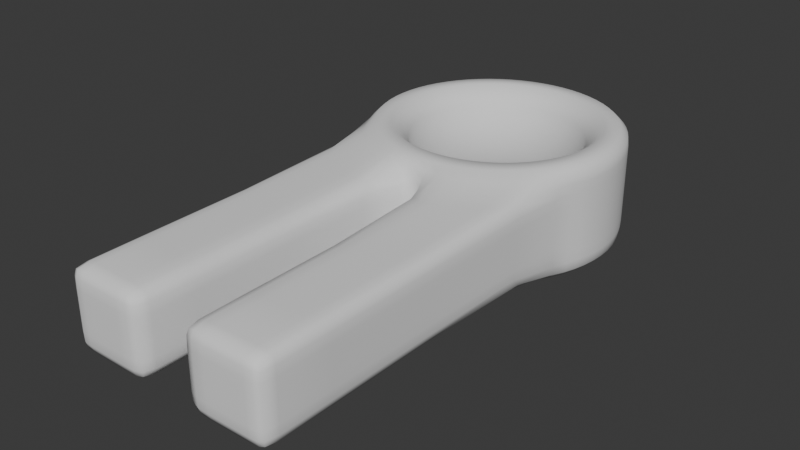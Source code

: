 # Source: Step1.blend  (saved by Blender 4.4.32; exported with 4.5.12 LTS)
import bpy
from mathutils import Matrix  # noqa: F401  (used for matrix-valued properties, if any)

bpy.ops.wm.read_factory_settings(use_empty=True)
scene = bpy.context.scene
scene.name = 'Scene'

# ---- collections
col_collection = bpy.data.collections.new('Collection'); scene.collection.children.link(col_collection)

# ---- world
world_world = bpy.data.worlds.new('World'); scene.world = world_world
world_world.use_nodes = True; world_world.node_tree.nodes.clear()
_N = world_world.node_tree.nodes; _L = world_world.node_tree.links
n0 = _N.new('ShaderNodeOutputWorld'); n0.name = 'World Output'; n0.location = (300, 300)
n1 = _N.new('ShaderNodeBackground'); n1.name = 'Background'; n1.location = (10, 300)
n1.inputs[0].default_value = (0.05088, 0.05088, 0.05088, 1.0)
_L.new(n1.outputs[0], n0.inputs[0])
n0.is_active_output = True
world_world.color = (0.05088, 0.05088, 0.05088)
world_world.sun_shadow_jitter_overblur = 0.0

# ---- meshes
me_circle = bpy.data.meshes.new('Circle')
me_circle.from_pydata([(0.0, 1.0, 0.0), (-0.1951, 0.9808, 0.0), (-0.3827, 0.9239, 0.0), (-0.5556, 0.8315, 0.0), (-0.7071, 0.7071, 0.0), (-0.8315, 0.5556, 0.0), (-0.9239, 0.3827, 0.0), (-0.9808, 0.1951, 0.0), (-1.0, 0.0, 0.0), (-0.9808, -0.1951, 0.0), (-0.9239, -0.3827, 0.0), (-0.8315, -0.5556, 0.0), (-0.7071, -0.7071, 0.0), (-0.5556, -0.8315, 0.0), (-0.3827, -0.9239, 0.0), (-0.1951, -0.9808, 0.0), (0.0, -1.0, 0.0), (0.1951, -0.9808, 0.0), (0.3827, -0.9239, 0.0), (0.5556, -0.8315, 0.0), (0.7071, -0.7071, 0.0), (0.8315, -0.5556, 0.0), (0.9239, -0.3827, 0.0), (0.9808, -0.1951, 0.0), (1.0, 0.0, 0.0), (0.9808, 0.1951, 0.0), (0.9239, 0.3827, 0.0), (0.8315, 0.5556, 0.0), (0.7071, 0.7071, 0.0), (0.5556, 0.8315, 0.0), (0.3827, 0.9239, 0.0), (0.1951, 0.9808, 0.0), (-4.631e-09, 0.6175, 0.0), (-0.1205, 0.6056, 0.0), (-0.2363, 0.5705, 0.0), (-0.3431, 0.5134, 0.0), (-0.4366, 0.4366, 0.0), (-0.5134, 0.3431, 0.0), (-0.5705, 0.2363, 0.0), (-0.6056, 0.1205, 0.0), (-0.6175, 5.7e-09, 0.0), (-0.6056, -0.1205, 0.0), (-0.5705, -0.2363, 0.0), (-0.5134, -0.3431, 0.0), (-0.4366, -0.4366, 0.0), (-0.3431, -0.5134, 0.0), (-0.2363, -0.5705, 0.0), (-0.1205, -0.6056, 0.0), (-4.631e-09, -0.6175, 0.0), (0.1205, -0.6056, 0.0), (0.2363, -0.5705, 0.0), (0.3431, -0.5134, 0.0), (0.4366, -0.4366, 0.0), (0.5134, -0.3431, 0.0), (0.5705, -0.2363, 0.0), (0.6056, -0.1205, 0.0), (0.6175, 5.7e-09, 0.0), (0.6056, 0.1205, 0.0), (0.5705, 0.2363, 0.0), (0.5134, 0.3431, 0.0), (0.4366, 0.4366, 0.0), (0.3431, 0.5134, 0.0), (0.2363, 0.5705, 0.0), (0.1205, 0.6056, 0.0), (0.0, 1.0, 0.9333), (-0.1951, 0.9808, 0.9333), (-0.3827, 0.9239, 0.9333), (-0.5556, 0.8315, 0.9333), (-0.7071, 0.7071, 0.9333), (-0.8315, 0.5556, 0.9333), (-0.9239, 0.3827, 0.9333), (-0.9808, 0.1951, 0.9333), (-1.0, 0.0, 0.9333), (-0.9808, -0.1951, 0.9333), (-0.9239, -0.3827, 0.9333), (-0.8315, -0.5556, 0.9333), (-0.7071, -0.7071, 0.9333), (-0.5556, -0.8315, 0.9333), (-0.3827, -0.9239, 0.9333), (-0.1951, -0.9808, 0.9333), (0.0, -1.0, 0.9333), (0.1951, -0.9808, 0.9333), (0.3827, -0.9239, 0.9333), (0.5556, -0.8315, 0.9333), (0.7071, -0.7071, 0.9333), (0.8315, -0.5556, 0.9333), (0.9239, -0.3827, 0.9333), (0.9808, -0.1951, 0.9333), (1.0, 0.0, 0.9333), (0.9808, 0.1951, 0.9333), (0.9239, 0.3827, 0.9333), (0.8315, 0.5556, 0.9333), (0.7071, 0.7071, 0.9333), (0.5556, 0.8315, 0.9333), (0.3827, 0.9239, 0.9333), (0.1951, 0.9808, 0.9333), (-4.631e-09, 0.6175, 0.9333), (-0.1205, 0.6056, 0.9333), (-0.2363, 0.5705, 0.9333), (-0.3431, 0.5134, 0.9333), (-0.4366, 0.4366, 0.9333), (-0.5134, 0.3431, 0.9333), (-0.5705, 0.2363, 0.9333), (-0.6056, 0.1205, 0.9333), (-0.6175, 5.7e-09, 0.9333), (-0.6056, -0.1205, 0.9333), (-0.5705, -0.2363, 0.9333), (-0.5134, -0.3431, 0.9333), (-0.4366, -0.4366, 0.9333), (-0.3431, -0.5134, 0.9333), (-0.2363, -0.5705, 0.9333), (-0.1205, -0.6056, 0.9333), (-4.631e-09, -0.6175, 0.9333), (0.1205, -0.6056, 0.9333), (0.2363, -0.5705, 0.9333), (0.3431, -0.5134, 0.9333), (0.4366, -0.4366, 0.9333), (0.5134, -0.3431, 0.9333), (0.5705, -0.2363, 0.9333), (0.6056, -0.1205, 0.9333), (0.6175, 5.7e-09, 0.9333), (0.6056, 0.1205, 0.9333), (0.5705, 0.2363, 0.9333), (0.5134, 0.3431, 0.9333), (0.4366, 0.4366, 0.9333), (0.3431, 0.5134, 0.9333), (0.2363, 0.5705, 0.9333), (0.1205, 0.6056, 0.9333), (0.3827, 0.9239, 0.1556), (0.3827, 0.9239, 0.3111), (0.3827, 0.9239, 0.4667), (0.3827, 0.9239, 0.6222), (0.3827, 0.9239, 0.7778), (0.1951, 0.9808, 0.7778), (0.1951, 0.9808, 0.6222), (0.1951, 0.9808, 0.4667), (0.1951, 0.9808, 0.3111), (0.1951, 0.9808, 0.1556), (-0.7071, 0.7071, 0.1556), (-0.7071, 0.7071, 0.3111), (-0.7071, 0.7071, 0.4667), (-0.7071, 0.7071, 0.6222), (-0.7071, 0.7071, 0.7778), (-0.8315, 0.5556, 0.7778), (-0.8315, 0.5556, 0.6222), (-0.8315, 0.5556, 0.4667), (-0.8315, 0.5556, 0.3111), (-0.8315, 0.5556, 0.1556), (0.0, 1.0, 0.7778), (0.0, 1.0, 0.6222), (0.0, 1.0, 0.4667), (0.0, 1.0, 0.3111), (0.0, 1.0, 0.1556), (-0.9239, 0.3827, 0.7778), (-0.9239, 0.3827, 0.6222), (-0.9239, 0.3827, 0.4667), (-0.9239, 0.3827, 0.3111), (-0.9239, 0.3827, 0.1556), (-0.9808, 0.1951, 0.7778), (-0.9808, 0.1951, 0.6222), (-0.9808, 0.1951, 0.4667), (-0.9808, 0.1951, 0.3111), (-0.9808, 0.1951, 0.1556), (-1.0, 0.0, 0.7778), (-1.0, 0.0, 0.6222), (-1.0, 0.0, 0.4667), (-1.0, 0.0, 0.3111), (-1.0, 0.0, 0.1556), (-0.9808, -0.1951, 0.7778), (-0.9808, -0.1951, 0.6222), (-0.9808, -0.1951, 0.4667), (-0.9808, -0.1951, 0.3111), (-0.9808, -0.1951, 0.1556), (-0.9239, -0.3827, 0.7778), (-0.9239, -0.3827, 0.6222), (-0.9239, -0.3827, 0.4667), (-0.9239, -0.3827, 0.3111), (-0.9239, -0.3827, 0.1556), (-0.8315, -0.5556, 0.7778), (-0.8315, -0.5556, 0.6222), (-0.8315, -0.5556, 0.4667), (-0.8315, -0.5556, 0.3111), (-0.8315, -0.5556, 0.1556), (-0.7071, -0.7071, 0.7778), (-0.7071, -0.7071, 0.1556), (-0.5556, -0.8315, 0.7778), (-0.5556, -0.8315, 0.1556), (-0.3827, -0.9239, 0.7778), (-0.3827, -0.9239, 0.1556), (-0.1951, -0.9808, 0.7778), (-0.1951, -0.9808, 0.6222), (-0.1951, -0.9808, 0.4667), (-0.1951, -0.9808, 0.3111), (-0.1951, -0.9808, 0.1556), (0.0, -1.0, 0.7778), (0.0, -1.0, 0.6222), (0.0, -1.0, 0.4667), (0.0, -1.0, 0.3111), (0.0, -1.0, 0.1556), (0.1951, -0.9808, 0.7778), (0.1951, -0.9808, 0.6222), (0.1951, -0.9808, 0.4667), (0.1951, -0.9808, 0.3111), (0.1951, -0.9808, 0.1556), (0.3827, -0.9239, 0.7778), (0.3827, -0.9239, 0.1556), (0.5556, -0.8315, 0.7778), (0.5556, -0.8315, 0.1556), (0.7071, -0.7071, 0.7778), (0.7071, -0.7071, 0.1556), (0.8315, -0.5556, 0.7778), (0.8315, -0.5556, 0.6222), (0.8315, -0.5556, 0.4667), (0.8315, -0.5556, 0.3111), (0.8315, -0.5556, 0.1556), (0.9239, -0.3827, 0.7778), (0.9239, -0.3827, 0.6222), (0.9239, -0.3827, 0.4667), (0.9239, -0.3827, 0.3111), (0.9239, -0.3827, 0.1556), (0.9808, -0.1951, 0.7778), (0.9808, -0.1951, 0.6222), (0.9808, -0.1951, 0.4667), (0.9808, -0.1951, 0.3111), (0.9808, -0.1951, 0.1556), (1.0, 0.0, 0.7778), (1.0, 0.0, 0.6222), (1.0, 0.0, 0.4667), (1.0, 0.0, 0.3111), (1.0, 0.0, 0.1556), (0.9808, 0.1951, 0.7778), (0.9808, 0.1951, 0.6222), (0.9808, 0.1951, 0.4667), (0.9808, 0.1951, 0.3111), (0.9808, 0.1951, 0.1556), (0.9239, 0.3827, 0.7778), (0.9239, 0.3827, 0.6222), (0.9239, 0.3827, 0.4667), (0.9239, 0.3827, 0.3111), (0.9239, 0.3827, 0.1556), (0.8315, 0.5556, 0.7778), (0.8315, 0.5556, 0.6222), (0.8315, 0.5556, 0.4667), (0.8315, 0.5556, 0.3111), (0.8315, 0.5556, 0.1556), (-0.1951, 0.9808, 0.7778), (-0.1951, 0.9808, 0.6222), (-0.1951, 0.9808, 0.4667), (-0.1951, 0.9808, 0.3111), (-0.1951, 0.9808, 0.1556), (0.7071, 0.7071, 0.7778), (0.7071, 0.7071, 0.6222), (0.7071, 0.7071, 0.4667), (0.7071, 0.7071, 0.3111), (0.7071, 0.7071, 0.1556), (-0.3827, 0.9239, 0.7778), (-0.3827, 0.9239, 0.6222), (-0.3827, 0.9239, 0.4667), (-0.3827, 0.9239, 0.3111), (-0.3827, 0.9239, 0.1556), (0.5556, 0.8315, 0.7778), (0.5556, 0.8315, 0.6222), (0.5556, 0.8315, 0.4667), (0.5556, 0.8315, 0.3111), (0.5556, 0.8315, 0.1556), (-0.5556, 0.8315, 0.7778), (-0.5556, 0.8315, 0.6222), (-0.5556, 0.8315, 0.4667), (-0.5556, 0.8315, 0.3111), (-0.5556, 0.8315, 0.1556), (-0.8315, -3.158, 0.7778), (-0.8315, -3.158, 0.6222), (-0.8315, -3.158, 0.4667), (-0.8315, -3.158, 0.3111), (-0.8315, -3.158, 0.1556), (-0.7071, -3.16, 0.7778), (-0.7071, -3.16, 0.1556), (-0.5556, -3.162, 0.7778), (-0.5556, -3.162, 0.1556), (-0.3827, -3.163, 0.7778), (-0.3827, -3.163, 0.1556), (-0.1951, -3.163, 0.7778), (-0.1951, -3.163, 0.6222), (-0.1951, -3.163, 0.4667), (-0.1951, -3.163, 0.3111), (-0.1951, -3.163, 0.1556), (0.1951, -3.163, 0.7778), (0.1951, -3.163, 0.6222), (0.1951, -3.163, 0.4667), (0.1951, -3.163, 0.3111), (0.1951, -3.163, 0.1556), (0.3827, -3.163, 0.7778), (0.3827, -3.163, 0.1556), (0.5556, -3.162, 0.7778), (0.5556, -3.162, 0.1556), (0.7071, -3.16, 0.7778), (0.7071, -3.16, 0.1556), (0.8315, -3.158, 0.7778), (0.8315, -3.158, 0.6222), (0.8315, -3.158, 0.4667), (0.8315, -3.158, 0.3111), (0.8315, -3.158, 0.1556), (-0.8315, -3.302, 0.7778), (-0.8315, -3.302, 0.6222), (-0.8315, -3.302, 0.4667), (-0.8315, -3.302, 0.3111), (-0.8315, -3.302, 0.1556), (-0.7071, -3.304, 0.7778), (-0.7071, -3.304, 0.6222), (-0.7071, -3.304, 0.4667), (-0.7071, -3.304, 0.3111), (-0.7071, -3.304, 0.1556), (-0.5556, -3.305, 0.7778), (-0.5556, -3.305, 0.6222), (-0.5556, -3.305, 0.4667), (-0.5556, -3.305, 0.3111), (-0.5556, -3.305, 0.1556), (-0.3827, -3.306, 0.7778), (-0.3827, -3.306, 0.6222), (-0.3827, -3.306, 0.4667), (-0.3827, -3.306, 0.3111), (-0.3827, -3.306, 0.1556), (-0.1951, -3.307, 0.7778), (-0.1951, -3.307, 0.6222), (-0.1951, -3.307, 0.4667), (-0.1951, -3.307, 0.3111), (-0.1951, -3.307, 0.1556), (0.1951, -3.307, 0.7778), (0.1951, -3.307, 0.6222), (0.1951, -3.307, 0.4667), (0.1951, -3.307, 0.3111), (0.1951, -3.307, 0.1556), (0.3827, -3.306, 0.7778), (0.3827, -3.306, 0.6222), (0.3827, -3.306, 0.4667), (0.3827, -3.306, 0.3111), (0.3827, -3.306, 0.1556), (0.5556, -3.305, 0.7778), (0.5556, -3.305, 0.6222), (0.5556, -3.305, 0.4667), (0.5556, -3.305, 0.3111), (0.5556, -3.305, 0.1556), (0.7071, -3.304, 0.7778), (0.7071, -3.304, 0.6222), (0.7071, -3.304, 0.4667), (0.7071, -3.304, 0.3111), (0.7071, -3.304, 0.1556), (0.8315, -3.302, 0.7778), (0.8315, -3.302, 0.6222), (0.8315, -3.302, 0.4667), (0.8315, -3.302, 0.3111), (0.8315, -3.302, 0.1556)], [], [(19, 51, 50, 18), (6, 38, 37, 5), (20, 52, 51, 19), (7, 39, 38, 6), (21, 53, 52, 20), (8, 40, 39, 7), (22, 54, 53, 21), (9, 41, 40, 8), (23, 55, 54, 22), (10, 42, 41, 9), (24, 56, 55, 23), (11, 43, 42, 10), (25, 57, 56, 24), (12, 44, 43, 11), (26, 58, 57, 25), (13, 45, 44, 12), (27, 59, 58, 26), (14, 46, 45, 13), (1, 33, 32, 0), (28, 60, 59, 27), (15, 47, 46, 14), (2, 34, 33, 1), (29, 61, 60, 28), (16, 48, 47, 15), (3, 35, 34, 2), (30, 62, 61, 29), (17, 49, 48, 16), (4, 36, 35, 3), (31, 63, 62, 30), (18, 50, 49, 17), (5, 37, 36, 4), (0, 32, 63, 31), (83, 82, 114, 115), (70, 69, 101, 102), (84, 83, 115, 116), (71, 70, 102, 103), (85, 84, 116, 117), (72, 71, 103, 104), (86, 85, 117, 118), (73, 72, 104, 105), (87, 86, 118, 119), (74, 73, 105, 106), (88, 87, 119, 120), (75, 74, 106, 107), (89, 88, 120, 121), (76, 75, 107, 108), (90, 89, 121, 122), (77, 76, 108, 109), (91, 90, 122, 123), (78, 77, 109, 110), (65, 64, 96, 97), (92, 91, 123, 124), (79, 78, 110, 111), (66, 65, 97, 98), (93, 92, 124, 125), (80, 79, 111, 112), (67, 66, 98, 99), (94, 93, 125, 126), (81, 80, 112, 113), (68, 67, 99, 100), (95, 94, 126, 127), (82, 81, 113, 114), (69, 68, 100, 101), (64, 95, 127, 96), (133, 132, 94, 95), (143, 142, 68, 69), (57, 58, 122, 121), (148, 133, 95, 64), (153, 143, 69, 70), (58, 59, 123, 122), (32, 33, 97, 96), (158, 153, 70, 71), (59, 60, 124, 123), (33, 34, 98, 97), (163, 158, 71, 72), (60, 61, 125, 124), (34, 35, 99, 98), (168, 163, 72, 73), (61, 62, 126, 125), (35, 36, 100, 99), (173, 168, 73, 74), (62, 63, 127, 126), (36, 37, 101, 100), (178, 173, 74, 75), (63, 32, 96, 127), (37, 38, 102, 101), (183, 178, 75, 76), (38, 39, 103, 102), (185, 183, 76, 77), (39, 40, 104, 103), (187, 185, 77, 78), (40, 41, 105, 104), (189, 187, 78, 79), (41, 42, 106, 105), (194, 189, 79, 80), (42, 43, 107, 106), (199, 194, 80, 81), (43, 44, 108, 107), (204, 199, 81, 82), (44, 45, 109, 108), (206, 204, 82, 83), (45, 46, 110, 109), (208, 206, 83, 84), (46, 47, 111, 110), (210, 208, 84, 85), (47, 48, 112, 111), (215, 210, 85, 86), (48, 49, 113, 112), (220, 215, 86, 87), (49, 50, 114, 113), (225, 220, 87, 88), (50, 51, 115, 114), (230, 225, 88, 89), (51, 52, 116, 115), (235, 230, 89, 90), (52, 53, 117, 116), (240, 235, 90, 91), (245, 148, 64, 65), (53, 54, 118, 117), (250, 240, 91, 92), (255, 245, 65, 66), (54, 55, 119, 118), (260, 250, 92, 93), (265, 255, 66, 67), (55, 56, 120, 119), (132, 260, 93, 94), (142, 265, 67, 68), (56, 57, 121, 120), (4, 3, 269, 138), (138, 269, 268, 139), (139, 268, 267, 140), (140, 267, 266, 141), (141, 266, 265, 142), (30, 29, 264, 128), (128, 264, 263, 129), (129, 263, 262, 130), (130, 262, 261, 131), (131, 261, 260, 132), (3, 2, 259, 269), (269, 259, 258, 268), (268, 258, 257, 267), (267, 257, 256, 266), (266, 256, 255, 265), (29, 28, 254, 264), (264, 254, 253, 263), (263, 253, 252, 262), (262, 252, 251, 261), (261, 251, 250, 260), (2, 1, 249, 259), (259, 249, 248, 258), (258, 248, 247, 257), (257, 247, 246, 256), (256, 246, 245, 255), (28, 27, 244, 254), (254, 244, 243, 253), (253, 243, 242, 252), (252, 242, 241, 251), (251, 241, 240, 250), (1, 0, 152, 249), (249, 152, 151, 248), (248, 151, 150, 247), (247, 150, 149, 246), (246, 149, 148, 245), (27, 26, 239, 244), (244, 239, 238, 243), (243, 238, 237, 242), (242, 237, 236, 241), (241, 236, 235, 240), (26, 25, 234, 239), (239, 234, 233, 238), (238, 233, 232, 237), (237, 232, 231, 236), (236, 231, 230, 235), (25, 24, 229, 234), (234, 229, 228, 233), (233, 228, 227, 232), (232, 227, 226, 231), (231, 226, 225, 230), (24, 23, 224, 229), (229, 224, 223, 228), (228, 223, 222, 227), (227, 222, 221, 226), (226, 221, 220, 225), (23, 22, 219, 224), (224, 219, 218, 223), (223, 218, 217, 222), (222, 217, 216, 221), (221, 216, 215, 220), (22, 21, 214, 219), (219, 214, 213, 218), (218, 213, 212, 217), (217, 212, 211, 216), (216, 211, 210, 215), (21, 20, 209, 214), (187, 189, 281, 279), (189, 190, 282, 281), (203, 202, 289, 290), (199, 204, 291, 286), (20, 19, 207, 209), (202, 201, 288, 289), (209, 207, 294, 296), (184, 182, 274, 276), (201, 200, 287, 288), (19, 18, 205, 207), (208, 210, 297, 295), (183, 185, 277, 275), (200, 199, 286, 287), (182, 181, 273, 274), (18, 17, 203, 205), (193, 188, 280, 285), (181, 180, 272, 273), (205, 203, 290, 292), (180, 179, 271, 272), (17, 16, 198, 203), (203, 198, 197, 202), (202, 197, 196, 201), (201, 196, 195, 200), (200, 195, 194, 199), (16, 15, 193, 198), (198, 193, 192, 197), (197, 192, 191, 196), (196, 191, 190, 195), (195, 190, 189, 194), (15, 14, 188, 193), (204, 206, 293, 291), (179, 178, 270, 271), (214, 209, 296, 301), (186, 184, 276, 278), (14, 13, 186, 188), (213, 214, 301, 300), (185, 187, 279, 277), (212, 213, 300, 299), (211, 212, 299, 298), (13, 12, 184, 186), (210, 211, 298, 297), (207, 205, 292, 294), (192, 193, 285, 284), (206, 208, 295, 293), (12, 11, 182, 184), (191, 192, 284, 283), (178, 183, 275, 270), (188, 186, 278, 280), (190, 191, 283, 282), (11, 10, 177, 182), (182, 177, 176, 181), (181, 176, 175, 180), (180, 175, 174, 179), (179, 174, 173, 178), (10, 9, 172, 177), (177, 172, 171, 176), (176, 171, 170, 175), (175, 170, 169, 174), (174, 169, 168, 173), (9, 8, 167, 172), (172, 167, 166, 171), (171, 166, 165, 170), (170, 165, 164, 169), (169, 164, 163, 168), (8, 7, 162, 167), (167, 162, 161, 166), (166, 161, 160, 165), (165, 160, 159, 164), (164, 159, 158, 163), (7, 6, 157, 162), (162, 157, 156, 161), (161, 156, 155, 160), (160, 155, 154, 159), (159, 154, 153, 158), (6, 5, 147, 157), (157, 147, 146, 156), (156, 146, 145, 155), (155, 145, 144, 154), (154, 144, 143, 153), (0, 31, 137, 152), (152, 137, 136, 151), (151, 136, 135, 150), (150, 135, 134, 149), (149, 134, 133, 148), (5, 4, 138, 147), (147, 138, 139, 146), (146, 139, 140, 145), (145, 140, 141, 144), (144, 141, 142, 143), (31, 30, 128, 137), (137, 128, 129, 136), (136, 129, 130, 135), (135, 130, 131, 134), (134, 131, 132, 133), (273, 272, 304, 305), (277, 279, 317, 312), (292, 290, 331, 336), (272, 271, 303, 304), (291, 293, 337, 332), (271, 270, 302, 303), (301, 296, 346, 351), (300, 301, 351, 350), (270, 275, 307, 302), (280, 278, 316, 321), (299, 300, 350, 349), (279, 281, 322, 317), (298, 299, 349, 348), (294, 292, 336, 341), (290, 289, 330, 331), (297, 298, 348, 347), (293, 295, 342, 337), (289, 288, 329, 330), (276, 274, 306, 311), (288, 287, 328, 329), (275, 277, 312, 307), (287, 286, 327, 328), (285, 280, 321, 326), (284, 285, 326, 325), (286, 291, 332, 327), (296, 294, 341, 346), (283, 284, 325, 324), (295, 297, 347, 342), (282, 283, 324, 323), (274, 273, 305, 306), (278, 276, 311, 316), (281, 282, 323, 322), (351, 346, 345, 350), (350, 345, 344, 349), (349, 344, 343, 348), (348, 343, 342, 347), (346, 341, 340, 345), (345, 340, 339, 344), (344, 339, 338, 343), (343, 338, 337, 342), (341, 336, 335, 340), (340, 335, 334, 339), (339, 334, 333, 338), (338, 333, 332, 337), (336, 331, 330, 335), (335, 330, 329, 334), (334, 329, 328, 333), (333, 328, 327, 332), (326, 321, 320, 325), (325, 320, 319, 324), (324, 319, 318, 323), (323, 318, 317, 322), (321, 316, 315, 320), (320, 315, 314, 319), (319, 314, 313, 318), (318, 313, 312, 317), (316, 311, 310, 315), (315, 310, 309, 314), (314, 309, 308, 313), (313, 308, 307, 312), (311, 306, 305, 310), (310, 305, 304, 309), (309, 304, 303, 308), (308, 303, 302, 307)])
me_circle.polygons.foreach_set('use_smooth', [True] * 352)
_uv = me_circle.uv_layers.new(name='UVMap')
_uv.uv.foreach_set('vector', [0.0, 0.0, 0.0, 0.0, 0.0, 0.0, 0.0, 0.0, 0.0, 0.0, 0.0, 0.0, 0.0, 0.0, 0.0, 0.0, 0.0, 0.0, 0.0, 0.0, 0.0, 0.0, 0.0, 0.0, 0.0, 0.0, 0.0, 0.0, 0.0, 0.0, 0.0, 0.0, 0.0, 0.0, 0.0, 0.0, 0.0, 0.0, 0.0, 0.0, 0.0, 0.0, 0.0, 0.0, 0.0, 0.0, 0.0, 0.0, 0.0, 0.0, 0.0, 0.0, 0.0, 0.0, 0.0, 0.0, 0.0, 0.0, 0.0, 0.0, 0.0, 0.0, 0.0, 0.0, 0.0, 0.0, 0.0, 0.0, 0.0, 0.0, 0.0, 0.0, 0.0, 0.0, 0.0, 0.0, 0.0, 0.0, 0.0, 0.0, 0.0, 0.0, 0.0, 0.0, 0.0, 0.0, 0.0, 0.0, 0.0, 0.0, 0.0, 0.0, 0.0, 0.0, 0.0, 0.0, 0.0, 0.0, 0.0, 0.0, 0.0, 0.0, 0.0, 0.0, 0.0, 0.0, 0.0, 0.0, 0.0, 0.0, 0.0, 0.0, 0.0, 0.0, 0.0, 0.0, 0.0, 0.0, 0.0, 0.0, 0.0, 0.0, 0.0, 0.0, 0.0, 0.0, 0.0, 0.0, 0.0, 0.0, 0.0, 0.0, 0.0, 0.0, 0.0, 0.0, 0.0, 0.0, 0.0, 0.0, 0.0, 0.0, 0.0, 0.0, 0.0, 0.0, 0.0, 0.0, 0.0, 0.0, 0.0, 0.0, 0.0, 0.0, 0.0, 0.0, 0.0, 0.0, 0.0, 0.0, 0.0, 0.0, 0.0, 0.0, 0.0, 0.0, 0.0, 0.0, 0.0, 0.0, 0.0, 0.0, 0.0, 0.0, 0.0, 0.0, 0.0, 0.0, 0.0, 0.0, 0.0, 0.0, 0.0, 0.0, 0.0, 0.0, 0.0, 0.0, 0.0, 0.0, 0.0, 0.0, 0.0, 0.0, 0.0, 0.0, 0.0, 0.0, 0.0, 0.0, 0.0, 0.0, 0.0, 0.0, 0.0, 0.0, 0.0, 0.0, 0.0, 0.0, 0.0, 0.0, 0.0, 0.0, 0.0, 0.0, 0.0, 0.0, 0.0, 0.0, 0.0, 0.0, 0.0, 0.0, 0.0, 0.0, 0.0, 0.0, 0.0, 0.0, 0.0, 0.0, 0.0, 0.0, 0.0, 0.0, 0.0, 0.0, 0.0, 0.0, 0.0, 0.0, 0.0, 0.0, 0.0, 0.0, 0.0, 0.0, 0.0, 0.0, 0.0, 0.0, 0.0, 0.0, 0.0, 0.0, 0.0, 0.0, 0.0, 0.0, 0.0, 0.0, 0.0, 0.0, 0.0, 0.0, 0.0, 0.0, 0.0, 0.0, 0.0, 0.0, 0.0, 0.0, 0.0, 0.0, 0.0, 0.0, 0.0, 0.0, 0.0, 0.0, 0.0, 0.0, 0.0, 0.0, 0.0, 0.0, 0.0, 0.0, 0.0, 0.0, 0.0, 0.0, 0.0, 0.0, 0.0, 0.0, 0.0, 0.0, 0.0, 0.0, 0.0, 0.0, 0.0, 0.0, 0.0, 0.0, 0.0, 0.0, 0.0, 0.0, 0.0, 0.0, 0.0, 0.0, 0.0, 0.0, 0.0, 0.0, 0.0, 0.0, 0.0, 0.0, 0.0, 0.0, 0.0, 0.0, 0.0, 0.0, 0.0, 0.0, 0.0, 0.0, 0.0, 0.0, 0.0, 0.0, 0.0, 0.0, 0.0, 0.0, 0.0, 0.0, 0.0, 0.0, 0.0, 0.0, 0.0, 0.0, 0.0, 0.0, 0.0, 0.0, 0.0, 0.0, 0.0, 0.0, 0.0, 0.0, 0.0, 0.0, 0.0, 0.0, 0.0, 0.0, 0.0, 0.0, 0.0, 0.0, 0.0, 0.0, 0.0, 0.0, 0.0, 0.0, 0.0, 0.0, 0.0, 0.0, 0.0, 0.0, 0.0, 0.0, 0.0, 0.0, 0.0, 0.0, 0.0, 0.0, 0.0, 0.0, 0.0, 0.0, 0.0, 0.0, 0.0, 0.0, 0.0, 0.0, 0.0, 0.0, 0.0, 0.0, 0.0, 0.0, 0.0, 0.0, 0.0, 0.0, 0.0, 0.0, 0.0, 0.0, 0.0, 0.0, 0.0, 0.0, 0.0, 0.0, 0.0, 0.0, 0.0, 0.0, 0.0, 0.0, 0.0, 0.0, 0.0, 0.0, 0.0, 0.0, 0.0, 0.0, 0.0, 0.0, 0.0, 0.0, 0.0, 0.0, 0.0, 0.0, 0.0, 0.0, 0.0, 0.0, 0.0, 0.0, 0.0, 0.0, 0.0, 0.0, 0.0, 0.0, 0.0, 0.0, 0.0, 0.0, 0.0, 0.0, 0.0, 0.0, 0.0, 0.0, 0.0, 0.0, 0.0, 0.0, 0.0, 0.0, 0.0, 0.0, 0.0, 0.0, 0.0, 0.0, 0.0, 0.0, 0.0, 0.0, 0.0, 0.0, 0.0, 0.0, 0.0, 0.0, 0.0, 0.0, 0.0, 0.0, 0.0, 0.0, 0.0, 0.0, 0.0, 0.0, 0.0, 0.0, 0.0, 0.0, 0.0, 0.0, 0.0, 0.0, 0.0, 0.0, 0.0, 0.0, 0.0, 0.0, 0.0, 0.0, 0.0, 0.0, 0.0, 0.0, 0.0, 0.0, 0.0, 0.0, 0.0, 0.0, 0.0, 0.0, 0.0, 0.0, 0.0, 0.0, 0.0, 0.0, 0.0, 0.0, 0.0, 0.0, 0.0, 0.0, 0.0, 0.0, 0.0, 0.0, 0.0, 0.0, 0.0, 0.0, 0.0, 0.0, 0.0, 0.0, 0.0, 0.0, 0.0, 0.0, 0.0, 0.0, 0.0, 0.0, 0.0, 0.0, 0.0, 0.0, 0.0, 0.0, 0.0, 0.0, 0.0, 0.0, 0.0, 0.0, 0.0, 0.0, 0.0, 0.0, 0.0, 0.0, 0.0, 0.0, 0.0, 0.0, 0.0, 0.0, 0.0, 0.0, 0.0, 0.0, 0.0, 0.0, 0.0, 0.0, 0.0, 0.0, 0.0, 0.0, 0.0, 0.0, 0.0, 0.0, 0.0, 0.0, 0.0, 0.0, 0.0, 0.0, 0.0, 0.0, 0.0, 0.0, 0.0, 0.0, 0.0, 0.0, 0.0, 0.0, 0.0, 0.0, 0.0, 0.0, 0.0, 0.0, 0.0, 0.0, 0.0, 0.0, 0.0, 0.0, 0.0, 0.0, 0.0, 0.0, 0.0, 0.0, 0.0, 0.0, 0.0, 0.0, 0.0, 0.0, 0.0, 0.0, 0.0, 0.0, 0.0, 0.0, 0.0, 0.0, 0.0, 0.0, 0.0, 0.0, 0.0, 0.0, 0.0, 0.0, 0.0, 0.0, 0.0, 0.0, 0.0, 0.0, 0.0, 0.0, 0.0, 0.0, 0.0, 0.0, 0.0, 0.0, 0.0, 0.0, 0.0, 0.0, 0.0, 0.0, 0.0, 0.0, 0.0, 0.0, 0.0, 0.0, 0.0, 0.0, 0.0, 0.0, 0.0, 0.0, 0.0, 0.0, 0.0, 0.0, 0.0, 0.0, 0.0, 0.0, 0.0, 0.0, 0.0, 0.0, 0.0, 0.0, 0.0, 0.0, 0.0, 0.0, 0.0, 0.0, 0.0, 0.0, 0.0, 0.0, 0.0, 0.0, 0.0, 0.0, 0.0, 0.0, 0.0, 0.0, 0.0, 0.0, 0.0, 0.0, 0.0, 0.0, 0.0, 0.0, 0.0, 0.0, 0.0, 0.0, 0.0, 0.0, 0.0, 0.0, 0.0, 0.0, 0.0, 0.0, 0.0, 0.0, 0.0, 0.0, 0.0, 0.0, 0.0, 0.0, 0.0, 0.0, 0.0, 0.0, 0.0, 0.0, 0.0, 0.0, 0.0, 0.0, 0.0, 0.0, 0.0, 0.0, 0.0, 0.0, 0.0, 0.0, 0.0, 0.0, 0.0, 0.0, 0.0, 0.0, 0.0, 0.0, 0.0, 0.0, 0.0, 0.0, 0.0, 0.0, 0.0, 0.0, 0.0, 0.0, 0.0, 0.0, 0.0, 0.0, 0.0, 0.0, 0.0, 0.0, 0.0, 0.0, 0.0, 0.0, 0.0, 0.0, 0.0, 0.0, 0.0, 0.0, 0.0, 0.0, 0.0, 0.0, 0.0, 0.0, 0.0, 0.0, 0.0, 0.0, 0.0, 0.0, 0.0, 0.0, 0.0, 0.0, 0.0, 0.0, 0.0, 0.0, 0.0, 0.0, 0.0, 0.0, 0.0, 0.0, 0.0, 0.0, 0.0, 0.0, 0.0, 0.0, 0.0, 0.0, 0.0, 0.0, 0.0, 0.0, 0.0, 0.0, 0.0, 0.0, 0.0, 0.0, 0.0, 0.0, 0.0, 0.0, 0.0, 0.0, 0.0, 0.0, 0.0, 0.0, 0.0, 0.0, 0.0, 0.0, 0.0, 0.0, 0.0, 0.0, 0.0, 0.0, 0.0, 0.0, 0.0, 0.0, 0.0, 0.0, 0.0, 0.0, 0.0, 0.0, 0.0, 0.0, 0.0, 0.0, 0.0, 0.0, 0.0, 0.0, 0.0, 0.0, 0.0, 0.0, 0.0, 0.0, 0.0, 0.0, 0.0, 0.0, 0.0, 0.0, 0.0, 0.0, 0.0, 0.0, 0.0, 0.0, 0.0, 0.0, 0.0, 0.0, 0.0, 0.0, 0.0, 0.0, 0.0, 0.0, 0.0, 0.0, 0.0, 0.0, 0.0, 0.0, 0.0, 0.0, 0.0, 0.0, 0.0, 0.0, 0.0, 0.0, 0.0, 0.0, 0.0, 0.0, 0.0, 0.0, 0.0, 0.0, 0.0, 0.0, 0.0, 0.0, 0.0, 0.0, 0.0, 0.0, 0.0, 0.0, 0.0, 0.0, 0.0, 0.0, 0.0, 0.0, 0.0, 0.0, 0.0, 0.0, 0.0, 0.0, 0.0, 0.0, 0.0, 0.0, 0.0, 0.0, 0.0, 0.0, 0.0, 0.0, 0.0, 0.0, 0.0, 0.0, 0.0, 0.0, 0.0, 0.0, 0.0, 0.0, 0.0, 0.0, 0.0, 0.0, 0.0, 0.0, 0.0, 0.0, 0.0, 0.0, 0.0, 0.0, 0.0, 0.0, 0.0, 0.0, 0.0, 0.0, 0.0, 0.0, 0.0, 0.0, 0.0, 0.0, 0.0, 0.0, 0.0, 0.0, 0.0, 0.0, 0.0, 0.0, 0.0, 0.0, 0.0, 0.0, 0.0, 0.0, 0.0, 0.0, 0.0, 0.0, 0.0, 0.0, 0.0, 0.0, 0.0, 0.0, 0.0, 0.0, 0.0, 0.0, 0.0, 0.0, 0.0, 0.0, 0.0, 0.0, 0.0, 0.0, 0.0, 0.0, 0.0, 0.0, 0.0, 0.0, 0.0, 0.0, 0.0, 0.0, 0.0, 0.0, 0.0, 0.0, 0.0, 0.0, 0.0, 0.0, 0.0, 0.0, 0.0, 0.0, 0.0, 0.0, 0.0, 0.0, 0.0, 0.0, 0.0, 0.0, 0.0, 0.0, 0.0, 0.0, 0.0, 0.0, 0.0, 0.0, 0.0, 0.0, 0.0, 0.0, 0.0, 0.0, 0.0, 0.0, 0.0, 0.0, 0.0, 0.0, 0.0, 0.0, 0.0, 0.0, 0.0, 0.0, 0.0, 0.0, 0.0, 0.0, 0.0, 0.0, 0.0, 0.0, 0.0, 0.0, 0.0, 0.0, 0.0, 0.0, 0.0, 0.0, 0.0, 0.0, 0.0, 0.0, 0.0, 0.0, 0.0, 0.0, 0.0, 0.0, 0.0, 0.0, 0.0, 0.0, 0.0, 0.0, 0.0, 0.0, 0.0, 0.0, 0.0, 0.0, 0.0, 0.0, 0.0, 0.0, 0.0, 0.0, 0.0, 0.0, 0.0, 0.0, 0.0, 0.0, 0.0, 0.0, 0.0, 0.0, 0.0, 0.0, 0.0, 0.0, 0.0, 0.0, 0.0, 0.0, 0.0, 0.0, 0.0, 0.0, 0.0, 0.0, 0.0, 0.0, 0.0, 0.0, 0.0, 0.0, 0.0, 0.0, 0.0, 0.0, 0.0, 0.0, 0.0, 0.0, 0.0, 0.0, 0.0, 0.0, 0.0, 0.0, 0.0, 0.0, 0.0, 0.0, 0.0, 0.0, 0.0, 0.0, 0.0, 0.0, 0.0, 0.0, 0.0, 0.0, 0.0, 0.0, 0.0, 0.0, 0.0, 0.0, 0.0, 0.0, 0.0, 0.0, 0.0, 0.0, 0.0, 0.0, 0.0, 0.0, 0.0, 0.0, 0.0, 0.0, 0.0, 0.0, 0.0, 0.0, 0.0, 0.0, 0.0, 0.0, 0.0, 0.0, 0.0, 0.0, 0.0, 0.0, 0.0, 0.0, 0.0, 0.0, 0.0, 0.0, 0.0, 0.0, 0.0, 0.0, 0.0, 0.0, 0.0, 0.0, 0.0, 0.0, 0.0, 0.0, 0.0, 0.0, 0.0, 0.0, 0.0, 0.0, 0.0, 0.0, 0.0, 0.0, 0.0, 0.0, 0.0, 0.0, 0.0, 0.0, 0.0, 0.0, 0.0, 0.0, 0.0, 0.0, 0.0, 0.0, 0.0, 0.0, 0.0, 0.0, 0.0, 0.0, 0.0, 0.0, 0.0, 0.0, 0.0, 0.0, 0.0, 0.0, 0.0, 0.0, 0.0, 0.0, 0.0, 0.0, 0.0, 0.0, 0.0, 0.0, 0.0, 0.0, 0.0, 0.0, 0.0, 0.0, 0.0, 0.0, 0.0, 0.0, 0.0, 0.0, 0.0, 0.0, 0.0, 0.0, 0.0, 0.0, 0.0, 0.0, 0.0, 0.0, 0.0, 0.0, 0.0, 0.0, 0.0, 0.0, 0.0, 0.0, 0.0, 0.0, 0.0, 0.0, 0.0, 0.0, 0.0, 0.0, 0.0, 0.0, 0.0, 0.0, 0.0, 0.0, 0.0, 0.0, 0.0, 0.0, 0.0, 0.0, 0.0, 0.0, 0.0, 0.0, 0.0, 0.0, 0.0, 0.0, 0.0, 0.0, 0.0, 0.0, 0.0, 0.0, 0.0, 0.0, 0.0, 0.0, 0.0, 0.0, 0.0, 0.0, 0.0, 0.0, 0.0, 0.0, 0.0, 0.0, 0.0, 0.0, 0.0, 0.0, 0.0, 0.0, 0.0, 0.0, 0.0, 0.0, 0.0, 0.0, 0.0, 0.0, 0.0, 0.0, 0.0, 0.0, 0.0, 0.0, 0.0, 0.0, 0.0, 0.0, 0.0, 0.0, 0.0, 0.0, 0.0, 0.0, 0.0, 0.0, 0.0, 0.0, 0.0, 0.0, 0.0, 0.0, 0.0, 0.0, 0.0, 0.0, 0.0, 0.0, 0.0, 0.0, 0.0, 0.0, 0.0, 0.0, 0.0, 0.0, 0.0, 0.0, 0.0, 0.0, 0.0, 0.0, 0.0, 0.0, 0.0, 0.0, 0.0, 0.0, 0.0, 0.0, 0.0, 0.0, 0.0, 0.0, 0.0, 0.0, 0.0, 0.0, 0.0, 0.0, 0.0, 0.0, 0.0, 0.0, 0.0, 0.0, 0.0, 0.0, 0.0, 0.0, 0.0, 0.0, 0.0, 0.0, 0.0, 0.0, 0.0, 0.0, 0.0, 0.0, 0.0, 0.0, 0.0, 0.0, 0.0, 0.0, 0.0, 0.0, 0.0, 0.0, 0.0, 0.0, 0.0, 0.0, 0.0, 0.0, 0.0, 0.0, 0.0, 0.0, 0.0, 0.0, 0.0, 0.0, 0.0, 0.0, 0.0, 0.0, 0.0, 0.0, 0.0, 0.0, 0.0, 0.0, 0.0, 0.0, 0.0, 0.0, 0.0, 0.0, 0.0, 0.0, 0.0, 0.0, 0.0, 0.0, 0.0, 0.0, 0.0, 0.0, 0.0, 0.0, 0.0, 0.0, 0.0, 0.0, 0.0, 0.0, 0.0, 0.0, 0.0, 0.0, 0.0, 0.0, 0.0, 0.0, 0.0, 0.0, 0.0, 0.0, 0.0, 0.0, 0.0, 0.0, 0.0, 0.0, 0.0, 0.0, 0.0, 0.0, 0.0, 0.0, 0.0, 0.0, 0.0, 0.0, 0.0, 0.0, 0.0, 0.0, 0.0, 0.0, 0.0, 0.0, 0.0, 0.0, 0.0, 0.0, 0.0, 0.0, 0.0, 0.0, 0.0, 0.0, 0.0, 0.0, 0.0, 0.0, 0.0, 0.0, 0.0, 0.0, 0.0, 0.0, 0.0, 0.0, 0.0, 0.0, 0.0, 0.0, 0.0, 0.0, 0.0, 0.0, 0.0, 0.0, 0.0, 0.0, 0.0, 0.0, 0.0, 0.0, 0.0, 0.0, 0.0, 0.0, 0.0, 0.0, 0.0, 0.0, 0.0, 0.0, 0.0, 0.0, 0.0, 0.0, 0.0, 0.0, 0.0, 0.0, 0.0, 0.0, 0.0, 0.0, 0.0, 0.0, 0.0, 0.0, 0.0, 0.0, 0.0, 0.0, 0.0, 0.0, 0.0, 0.0, 0.0, 0.0, 0.0, 0.0, 0.0, 0.0, 0.0, 0.0, 0.0, 0.0, 0.0, 0.0, 0.0, 0.0, 0.0, 0.0, 0.0, 0.0, 0.0, 0.0, 0.0, 0.0, 0.0, 0.0, 0.0, 0.0, 0.0, 0.0, 0.0, 0.0, 0.0, 0.0, 0.0, 0.0, 0.0, 0.0, 0.0, 0.0, 0.0, 0.0, 0.0, 0.0, 0.0, 0.0, 0.0, 0.0, 0.0, 0.0, 0.0, 0.0, 0.0, 0.0, 0.0, 0.0, 0.0, 0.0, 0.0, 0.0, 0.0, 0.0, 0.0, 0.0, 0.0, 0.0, 0.0, 0.0, 0.0, 0.0, 0.0, 0.0, 0.0, 0.0, 0.0, 0.0, 0.0, 0.0, 0.0, 0.0, 0.0, 0.0, 0.0, 0.0, 0.0, 0.0, 0.0, 0.0, 0.0, 0.0, 0.0, 0.0, 0.0, 0.0, 0.0, 0.0, 0.0, 0.0, 0.0, 0.0, 0.0, 0.0, 0.0, 0.0, 0.0, 0.0, 0.0, 0.0, 0.0, 0.0, 0.0, 0.0, 0.0, 0.0, 0.0, 0.0, 0.0, 0.0, 0.0, 0.0, 0.0, 0.0, 0.0, 0.0, 0.0, 0.0, 0.0, 0.0, 0.0, 0.0, 0.0, 0.0, 0.0, 0.0, 0.0, 0.0, 0.0, 0.0, 0.0, 0.0, 0.0, 0.0, 0.0, 0.0, 0.0, 0.0, 0.0, 0.0, 0.0, 0.0, 0.0, 0.0, 0.0, 0.0, 0.0, 0.0, 0.0, 0.0, 0.0, 0.0, 0.0, 0.0, 0.0, 0.0, 0.0, 0.0, 0.0, 0.0, 0.0, 0.0, 0.0, 0.0, 0.0, 0.0, 0.0, 0.0, 0.0, 0.0, 0.0, 0.0, 0.0, 0.0, 0.0, 0.0, 0.0, 0.0, 0.0, 0.0, 0.0, 0.0, 0.0, 0.0, 0.0, 0.0, 0.0, 0.0, 0.0, 0.0, 0.0, 0.0, 0.0, 0.0, 0.0, 0.0, 0.0, 0.0, 0.0, 0.0, 0.0, 0.0, 0.0, 0.0, 0.0, 0.0, 0.0, 0.0, 0.0, 0.0, 0.0, 0.0, 0.0, 0.0, 0.0, 0.0, 0.0, 0.0, 0.0, 0.0, 0.0, 0.0, 0.0, 0.0, 0.0, 0.0, 0.0, 0.0, 0.0, 0.0, 0.0, 0.0, 0.0, 0.0, 0.0, 0.0, 0.0, 0.0, 0.0, 0.0, 0.0, 0.0, 0.0, 0.0, 0.0, 0.0, 0.0, 0.0, 0.0, 0.0, 0.0, 0.0, 0.0, 0.0, 0.0, 0.0, 0.0, 0.0, 0.0, 0.0, 0.0, 0.0, 0.0, 0.0, 0.0, 0.0, 0.0, 0.0, 0.0, 0.0, 0.0, 0.0, 0.0, 0.0, 0.0, 0.0, 0.0, 0.0, 0.0, 0.0, 0.0, 0.0, 0.0, 0.0, 0.0, 0.0, 0.0, 0.0, 0.0, 0.0, 0.0, 0.0, 0.0, 0.0, 0.0, 0.0, 0.0, 0.0, 0.0, 0.0, 0.0, 0.0, 0.0, 0.0, 0.0, 0.0, 0.0, 0.0, 0.0, 0.0, 0.0, 0.0, 0.0, 0.0, 0.0, 0.0, 0.0, 0.0, 0.0, 0.0, 0.0, 0.0, 0.0, 0.0, 0.0, 0.0, 0.0, 0.0, 0.0, 0.0, 0.0, 0.0, 0.0, 0.0, 0.0, 0.0, 0.0, 0.0, 0.0, 0.0, 0.0, 0.0, 0.0, 0.0, 0.0, 0.0, 0.0, 0.0, 0.0, 0.0, 0.0, 0.0, 0.0, 0.0, 0.0, 0.0, 0.0, 0.0, 0.0, 0.0, 0.0, 0.0, 0.0, 0.0, 0.0, 0.0, 0.0, 0.0, 0.0, 0.0, 0.0, 0.0, 0.0, 0.0, 0.0, 0.0, 0.0, 0.0, 0.0, 0.0, 0.0, 0.0, 0.0, 0.0, 0.0, 0.0, 0.0, 0.0, 0.0, 0.0, 0.0, 0.0, 0.0, 0.0, 0.0, 0.0, 0.0, 0.0, 0.0, 0.0, 0.0, 0.0, 0.0, 0.0, 0.0, 0.0, 0.0, 0.0, 0.0, 0.0, 0.0, 0.0, 0.0, 0.0, 0.0, 0.0, 0.0, 0.0, 0.0, 0.0, 0.0, 0.0, 0.0, 0.0, 0.0, 0.0, 0.0, 0.0, 0.0, 0.0, 0.0, 0.0, 0.0, 0.0, 0.0, 0.0, 0.0, 0.0, 0.0, 0.0, 0.0, 0.0, 0.0, 0.0, 0.0, 0.0, 0.0, 0.0, 0.0, 0.0, 0.0, 0.0, 0.0, 0.0, 0.0, 0.0, 0.0, 0.0, 0.0, 0.0, 0.0, 0.0, 0.0, 0.0, 0.0, 0.0, 0.0, 0.0, 0.0, 0.0, 0.0, 0.0, 0.0, 0.0, 0.0, 0.0, 0.0, 0.0, 0.0, 0.0, 0.0, 0.0, 0.0, 0.0, 0.0, 0.0, 0.0, 0.0, 0.0, 0.0, 0.0, 0.0, 0.0, 0.0, 0.0, 0.0, 0.0, 0.0, 0.0, 0.0, 0.0, 0.0, 0.0, 0.0, 0.0, 0.0, 0.0, 0.0, 0.0, 0.0, 0.0, 0.0, 0.0, 0.0, 0.0, 0.0, 0.0, 0.0, 0.0, 0.0, 0.0, 0.0, 0.0, 0.0, 0.0, 0.0, 0.0, 0.0, 0.0, 0.0, 0.0, 0.0, 0.0, 0.0, 0.0, 0.0, 0.0, 0.0, 0.0, 0.0, 0.0, 0.0, 0.0, 0.0, 0.0, 0.0, 0.0, 0.0, 0.0, 0.0, 0.0, 0.0, 0.0, 0.0, 0.0, 0.0, 0.0, 0.0, 0.0, 0.0, 0.0, 0.0, 0.0, 0.0, 0.0, 0.0, 0.0, 0.0, 0.0, 0.0, 0.0, 0.0, 0.0, 0.0, 0.0, 0.0, 0.0, 0.0, 0.0, 0.0, 0.0, 0.0, 0.0, 0.0, 0.0, 0.0, 0.0, 0.0, 0.0, 0.0, 0.0, 0.0, 0.0, 0.0, 0.0, 0.0, 0.0, 0.0, 0.0, 0.0, 0.0, 0.0, 0.0, 0.0, 0.0, 0.0, 0.0, 0.0, 0.0, 0.0, 0.0, 0.0, 0.0, 0.0, 0.0, 0.0, 0.0, 0.0, 0.0, 0.0, 0.0, 0.0, 0.0, 0.0, 0.0, 0.0, 0.0, 0.0, 0.0, 0.0, 0.0, 0.0, 0.0, 0.0, 0.0, 0.0, 0.0, 0.0, 0.0, 0.0, 0.0, 0.0, 0.0, 0.0, 0.0, 0.0, 0.0, 0.0, 0.0, 0.0, 0.0, 0.0, 0.0, 0.0, 0.0, 0.0, 0.0, 0.0, 0.0, 0.0, 0.0, 0.0, 0.0, 0.0, 0.0, 0.0, 0.0, 0.0, 0.0, 0.0, 0.0, 0.0, 0.0, 0.0, 0.0, 0.0, 0.0, 0.0, 0.0, 0.0, 0.0, 0.0, 0.0, 0.0, 0.0, 0.0, 0.0, 0.0, 0.0, 0.0, 0.0, 0.0, 0.0, 0.0, 0.0, 0.0, 0.0, 0.0, 0.0, 0.0, 0.0, 0.0, 0.0, 0.0, 0.0, 0.0, 0.0, 0.0, 0.0, 0.0, 0.0, 0.0, 0.0, 0.0, 0.0, 0.0, 0.0, 0.0, 0.0, 0.0, 0.0, 0.0, 0.0, 0.0, 0.0, 0.0, 0.0, 0.0, 0.0, 0.0, 0.0, 0.0, 0.0, 0.0, 0.0, 0.0, 0.0, 0.0, 0.0, 0.0, 0.0, 0.0, 0.0, 0.0, 0.0, 0.0, 0.0, 0.0, 0.0, 0.0, 0.0, 0.0, 0.0, 0.0, 0.0, 0.0, 0.0, 0.0, 0.0, 0.0, 0.0, 0.0, 0.0, 0.0, 0.0, 0.0, 0.0, 0.0, 0.0, 0.0, 0.0, 0.0, 0.0, 0.0, 0.0, 0.0, 0.0, 0.0, 0.0, 0.0, 0.0, 0.0, 0.0, 0.0, 0.0, 0.0, 0.0, 0.0, 0.0, 0.0, 0.0, 0.0, 0.0, 0.0, 0.0, 0.0, 0.0, 0.0, 0.0, 0.0, 0.0, 0.0, 0.0, 0.0, 0.0, 0.0, 0.0, 0.0, 0.0, 0.0, 0.0, 0.0, 0.0, 0.0, 0.0, 0.0, 0.0, 0.0, 0.0, 0.0, 0.0, 0.0, 0.0, 0.0, 0.0, 0.0, 0.0, 0.0, 0.0, 0.0, 0.0, 0.0, 0.0, 0.0, 0.0, 0.0, 0.0, 0.0, 0.0, 0.0, 0.0, 0.0, 0.0, 0.0, 0.0, 0.0, 0.0, 0.0, 0.0, 0.0, 0.0, 0.0, 0.0, 0.0, 0.0, 0.0, 0.0, 0.0, 0.0, 0.0, 0.0, 0.0, 0.0, 0.0, 0.0, 0.0, 0.0, 0.0, 0.0, 0.0, 0.0, 0.0, 0.0, 0.0, 0.0, 0.0, 0.0, 0.0, 0.0, 0.0, 0.0, 0.0, 0.0, 0.0, 0.0, 0.0, 0.0, 0.0, 0.0, 0.0, 0.0, 0.0, 0.0, 0.0, 0.0, 0.0, 0.0, 0.0, 0.0, 0.0, 0.0, 0.0, 0.0, 0.0, 0.0, 0.0, 0.0, 0.0, 0.0, 0.0, 0.0, 0.0, 0.0, 0.0, 0.0, 0.0, 0.0, 0.0, 0.0, 0.0, 0.0, 0.0, 0.0, 0.0, 0.0, 0.0, 0.0, 0.0, 0.0, 0.0, 0.0, 0.0, 0.0, 0.0, 0.0, 0.0, 0.0, 0.0, 0.0, 0.0, 0.0, 0.0, 0.0, 0.0, 0.0, 0.0, 0.0, 0.0, 0.0, 0.0, 0.0, 0.0, 0.0, 0.0, 0.0, 0.0, 0.0, 0.0, 0.0, 0.0, 0.0, 0.0, 0.0, 0.0, 0.0, 0.0, 0.0, 0.0, 0.0, 0.0, 0.0, 0.0, 0.0, 0.0, 0.0, 0.0, 0.0, 0.0, 0.0, 0.0, 0.0, 0.0, 0.0, 0.0, 0.0, 0.0, 0.0, 0.0, 0.0, 0.0, 0.0, 0.0, 0.0, 0.0, 0.0, 0.0, 0.0, 0.0, 0.0, 0.0, 0.0, 0.0, 0.0, 0.0, 0.0, 0.0, 0.0, 0.0, 0.0, 0.0, 0.0, 0.0, 0.0, 0.0, 0.0, 0.0, 0.0, 0.0, 0.0, 0.0, 0.0, 0.0, 0.0, 0.0, 0.0, 0.0, 0.0, 0.0, 0.0, 0.0, 0.0, 0.0, 0.0, 0.0, 0.0, 0.0, 0.0, 0.0, 0.0, 0.0, 0.0, 0.0, 0.0, 0.0, 0.0, 0.0, 0.0, 0.0, 0.0, 0.0, 0.0, 0.0, 0.0, 0.0, 0.0, 0.0, 0.0, 0.0, 0.0, 0.0, 0.0, 0.0, 0.0, 0.0, 0.0, 0.0, 0.0, 0.0, 0.0, 0.0, 0.0, 0.0, 0.0, 0.0, 0.0, 0.0, 0.0, 0.0, 0.0, 0.0, 0.0, 0.0, 0.0, 0.0, 0.0, 0.0, 0.0, 0.0, 0.0, 0.0, 0.0, 0.0, 0.0, 0.0, 0.0, 0.0, 0.0, 0.0, 0.0, 0.0, 0.0, 0.0, 0.0, 0.0, 0.0, 0.0, 0.0, 0.0, 0.0, 0.0, 0.0, 0.0, 0.0, 0.0, 0.0, 0.0, 0.0, 0.0, 0.0, 0.0, 0.0, 0.0, 0.0, 0.0, 0.0, 0.0, 0.0, 0.0, 0.0, 0.0, 0.0, 0.0, 0.0, 0.0, 0.0, 0.0, 0.0, 0.0, 0.0, 0.0, 0.0, 0.0, 0.0, 0.0, 0.0, 0.0, 0.0, 0.0, 0.0, 0.0, 0.0, 0.0, 0.0, 0.0, 0.0, 0.0, 0.0, 0.0, 0.0, 0.0, 0.0, 0.0, 0.0, 0.0, 0.0, 0.0, 0.0, 0.0, 0.0, 0.0, 0.0, 0.0, 0.0, 0.0, 0.0, 0.0, 0.0, 0.0, 0.0, 0.0])
me_circle.update()

# ---- objects
ob_circle = bpy.data.objects.new('Circle', me_circle)

# ---- transforms, parenting, visibility, modifiers, constraints
ob_circle.location = (0.0, 0.0, 0.0)
_m = ob_circle.modifiers.new('Subdivision', 'SUBSURF')
_m.render_levels = 1

# ---- collection membership
col_collection.objects.link(ob_circle)

# ---- scene / render settings (as saved in the file)
scene.frame_start = 1; scene.frame_end = 250; scene.frame_set(1)
scene.render.engine = 'BLENDER_EEVEE_NEXT'
bpy.context.view_layer.update()

# ---- added for rendering (the .blend has no active camera and no usable light): camera, sun
cam_auto = bpy.data.cameras.new('AutoCamera')
cam_auto.lens = 50.0
cam_auto.sensor_width = 36.0
cam_auto.clip_end = 1000.0
ob_auto_camera = bpy.data.objects.new('AutoCamera', cam_auto)
scene.collection.objects.link(ob_auto_camera)
ob_auto_camera.location = (4.47756, -6.52649, 4.04871)
ob_auto_camera.rotation_euler = (1.09748, -7.21219e-08, 0.694738)
scene.camera = ob_auto_camera
light_auto_sun = bpy.data.lights.new('AutoSun', 'SUN')
light_auto_sun.energy = 3.0
light_auto_sun.angle = 0.0523599
ob_auto_sun = bpy.data.objects.new('AutoSun', light_auto_sun)
scene.collection.objects.link(ob_auto_sun)
ob_auto_sun.rotation_euler = (0.872665, 0.174533, 0.523599)
bpy.context.view_layer.update()

